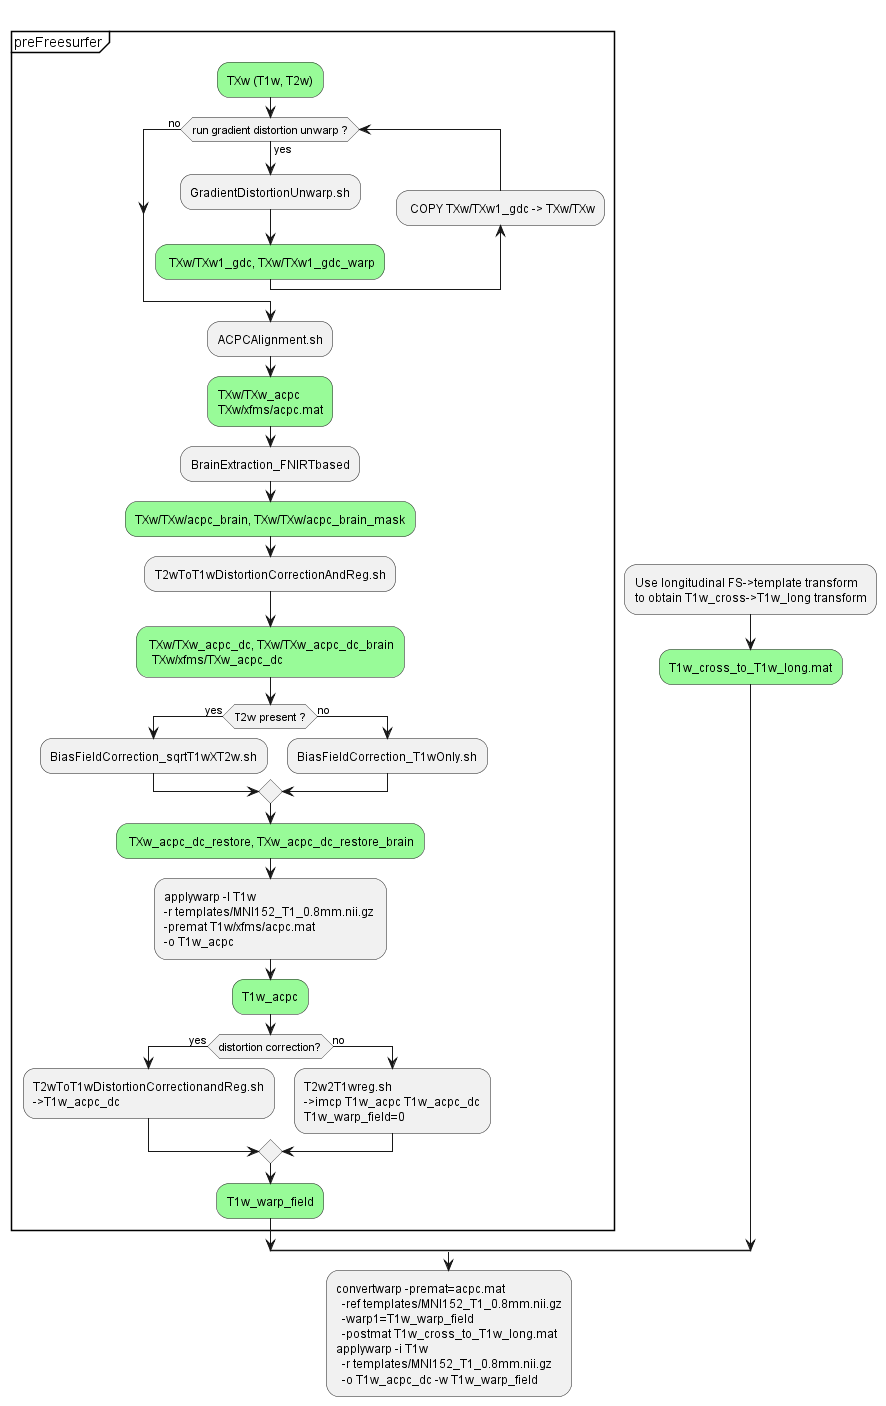

The diagram above was rendered by PlantUML. Its source (embedded in the PNG):
@startuml
split
 -[hidden]->
 group preFreesurfer
   -[hidden]->
   #palegreen:TXw (T1w, T2w);
   while (run gradient distortion unwarp ?) is (yes)
     :GradientDistortionUnwarp.sh;
     #palegreen: TXw/TXw1_gdc, TXw/TXw1_gdc_warp;
     backward: COPY TXw/TXw1_gdc -> TXw/TXw;
     endwhile (no)

     :ACPCAlignment.sh;
     #palegreen:TXw/TXw_acpc
     TXw/xfms/acpc.mat;
     :BrainExtraction_FNIRTbased;
     #palegreen:TXw/TXw/acpc_brain, TXw/TXw/acpc_brain_mask;
     :T2wToT1wDistortionCorrectionAndReg.sh;
     #palegreen: TXw/TXw_acpc_dc, TXw/TXw_acpc_dc_brain
       TXw/xfms/TXw_acpc_dc;
     if (T2w present ?) then (yes)
        :BiasFieldCorrection_sqrtT1wXT2w.sh;
     else (no)
        :BiasFieldCorrection_T1wOnly.sh;
     endif
     #palegreen: TXw_acpc_dc_restore, TXw_acpc_dc_restore_brain;

 :applywarp -I T1w 
-r templates/MNI152_T1_0.8mm.nii.gz 
-premat T1w/xfms/acpc.mat 
-o T1w_acpc;
 #palegreen:T1w_acpc;
 if (distortion correction?) then (yes)
   :T2wToT1wDistortionCorrectionandReg.sh
   ->T1w_acpc_dc;
 else (no)
   :T2w2T1wreg.sh
   ->imcp T1w_acpc T1w_acpc_dc
   T1w_warp_field=0;
 endif
 #palegreen:T1w_warp_field;

 end group
split again
 -[hidden]->
 :Use longitudinal FS->template transform  
 to obtain T1w_cross->T1w_long transform;
  #palegreen:T1w_cross_to_T1w_long.mat;
 end split
 :convertwarp -premat=acpc.mat 
   -ref templates/MNI152_T1_0.8mm.nii.gz
   -warp1=T1w_warp_field 
   -postmat T1w_cross_to_T1w_long.mat
 applywarp -i T1w 
   -r templates/MNI152_T1_0.8mm.nii.gz 
   -o T1w_acpc_dc -w T1w_warp_field;

@enduml